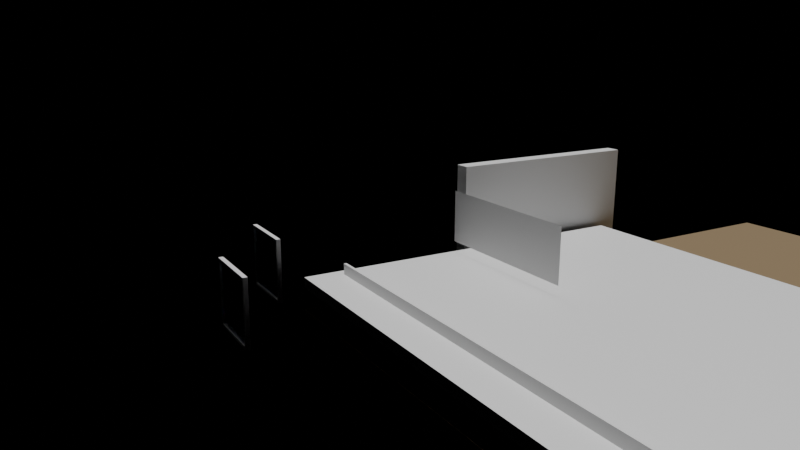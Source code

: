 # Source: e2443_after.blend  (saved by Blender 5.2.44; exported with 4.5.12 LTS)
import bpy
from mathutils import Matrix  # noqa: F401  (used for matrix-valued properties, if any)

bpy.ops.wm.read_factory_settings(use_empty=True)
scene = bpy.context.scene
scene.name = 'Scene'

# ---- materials (node trees are filled in below, after node groups)
mat_cesped = bpy.data.materials.new('Cesped')
mat_madera = bpy.data.materials.new('Madera')
mat_ladrillo = bpy.data.materials.new('Ladrillo')
mat_hormigon = bpy.data.materials.new('Hormigon')
mat_agua = bpy.data.materials.new('Agua')
mat_marco_pintura = bpy.data.materials.new('Marco_Pintura')
mat_vidrio = bpy.data.materials.new('Vidrio')

# ---- material node trees
mat_cesped.use_nodes = True; mat_cesped.node_tree.nodes.clear()
_N = mat_cesped.node_tree.nodes; _L = mat_cesped.node_tree.links
n0 = _N.new('ShaderNodeBsdfPrincipled'); n0.name = 'Principled BSDF'; n0.location = (-200, 100)
n0.inputs[0].default_value = (0.25, 0.18, 0.1, 1.0)
n0.inputs[2].default_value = 0.9
n0.inputs[3].default_value = 1.45
n0.inputs[10].default_value = 0.005
n1 = _N.new('ShaderNodeOutputMaterial'); n1.name = 'Material Output'; n1.location = (200, 100)
_L.new(n0.outputs[0], n1.inputs[0])
n1.is_active_output = True
mat_madera.use_nodes = True; mat_madera.node_tree.nodes.clear()
_N = mat_madera.node_tree.nodes; _L = mat_madera.node_tree.links
n0 = _N.new('ShaderNodeBsdfPrincipled'); n0.name = 'Principled BSDF'; n0.location = (-200, 100)
n0.inputs[3].default_value = 1.45
n0.inputs[10].default_value = 0.005
n1 = _N.new('ShaderNodeOutputMaterial'); n1.name = 'Material Output'; n1.location = (200, 100)
_L.new(n0.outputs[0], n1.inputs[0])
n1.is_active_output = True
mat_ladrillo.use_nodes = True; mat_ladrillo.node_tree.nodes.clear()
_N = mat_ladrillo.node_tree.nodes; _L = mat_ladrillo.node_tree.links
n0 = _N.new('ShaderNodeBsdfPrincipled'); n0.name = 'Principled BSDF'; n0.location = (-200, 100)
n0.inputs[3].default_value = 1.45
n0.inputs[10].default_value = 0.005
n1 = _N.new('ShaderNodeOutputMaterial'); n1.name = 'Material Output'; n1.location = (200, 100)
_L.new(n0.outputs[0], n1.inputs[0])
n1.is_active_output = True
mat_hormigon.use_nodes = True; mat_hormigon.node_tree.nodes.clear()
_N = mat_hormigon.node_tree.nodes; _L = mat_hormigon.node_tree.links
n0 = _N.new('ShaderNodeBsdfPrincipled'); n0.name = 'Principled BSDF'; n0.location = (-200, 100)
n0.inputs[3].default_value = 1.45
n0.inputs[10].default_value = 0.005
n1 = _N.new('ShaderNodeOutputMaterial'); n1.name = 'Material Output'; n1.location = (200, 100)
_L.new(n0.outputs[0], n1.inputs[0])
n1.is_active_output = True
mat_agua.use_nodes = True; mat_agua.node_tree.nodes.clear()
_N = mat_agua.node_tree.nodes; _L = mat_agua.node_tree.links
n0 = _N.new('ShaderNodeBsdfPrincipled'); n0.name = 'Principled BSDF'; n0.location = (-200, 100)
n0.inputs[3].default_value = 1.45
n0.inputs[10].default_value = 0.005
n1 = _N.new('ShaderNodeOutputMaterial'); n1.name = 'Material Output'; n1.location = (200, 100)
_L.new(n0.outputs[0], n1.inputs[0])
n1.is_active_output = True
mat_marco_pintura.use_nodes = True; mat_marco_pintura.node_tree.nodes.clear()
_N = mat_marco_pintura.node_tree.nodes; _L = mat_marco_pintura.node_tree.links
n0 = _N.new('ShaderNodeBsdfPrincipled'); n0.name = 'Principled BSDF'; n0.location = (-200, 100)
n0.inputs[3].default_value = 1.45
n0.inputs[10].default_value = 0.005
n1 = _N.new('ShaderNodeOutputMaterial'); n1.name = 'Material Output'; n1.location = (200, 100)
_L.new(n0.outputs[0], n1.inputs[0])
n1.is_active_output = True
mat_vidrio.use_nodes = True; mat_vidrio.node_tree.nodes.clear()
_N = mat_vidrio.node_tree.nodes; _L = mat_vidrio.node_tree.links
n0 = _N.new('ShaderNodeBsdfPrincipled'); n0.name = 'Principled BSDF'; n0.location = (-200, 100)
n0.inputs[0].default_value = (0.7, 0.85, 1.0, 1.0)
n0.inputs[2].default_value = 0.05
n0.inputs[3].default_value = 1.45
n0.inputs[10].default_value = 0.005
n0.inputs[18].default_value = 1.0
n1 = _N.new('ShaderNodeOutputMaterial'); n1.name = 'Material Output'; n1.location = (200, 100)
_L.new(n0.outputs[0], n1.inputs[0])
n1.is_active_output = True

# ---- cameras
cam_camaravista = bpy.data.cameras.new('CamaraVista')
cam_camaravista.lens = 35.0

# ---- lights
light_luzsol = bpy.data.lights.new('LuzSol', 'SUN')
light_luzsol.energy = 3.0
light_luzsol.shadow_soft_size = 0.25

# ---- meshes
me_terrenocesped_cuerpo_mesh = bpy.data.meshes.new('TerrenoCesped_Cuerpo_mesh')
me_terrenocesped_cuerpo_mesh.from_pydata([(0.0, 0.0, 0.0), (18.0, 0.0, 0.0), (18.0, 12.0, 0.0), (0.0, 12.0, 0.0), (0.0, 0.0, 0.1), (18.0, 0.0, 0.1), (18.0, 12.0, 0.1), (0.0, 12.0, 0.1)], [], [(0, 1, 2, 3), (4, 5, 6, 7), (0, 1, 5, 4), (1, 2, 6, 5), (2, 3, 7, 6), (3, 0, 4, 7)])
me_terrenocesped_cuerpo_mesh.materials.append(mat_cesped)
me_terrenocesped_cuerpo_mesh.update()
me_deckmadera_mesh = bpy.data.meshes.new('DeckMadera_mesh')
me_deckmadera_mesh.from_pydata([(0.0, 0.0, 0.0), (10.0, 0.0, 0.0), (10.0, 7.0, 0.0), (0.0, 7.0, 0.0), (0.0, 0.0, 0.2), (10.0, 0.0, 0.2), (10.0, 7.0, 0.2), (0.0, 7.0, 0.2)], [], [(0, 3, 2, 1), (4, 5, 6, 7), (1, 2, 6, 5), (3, 0, 4, 7), (2, 3, 7, 6), (0, 1, 5, 4)])
me_deckmadera_mesh.materials.append(mat_madera)
me_deckmadera_mesh.update()
me_muropiedra_cuerpo_mesh = bpy.data.meshes.new('MuroPiedra_Cuerpo_mesh')
me_muropiedra_cuerpo_mesh.from_pydata([(0.0, 0.0, 0.0), (4.0, 0.0, 0.0), (4.0, 0.3, 0.0), (0.0, 0.3, 0.0), (0.0, 0.0, 1.8), (4.0, 0.0, 1.8), (4.0, 0.3, 1.8), (0.0, 0.3, 1.8)], [], [(0, 1, 2, 3), (4, 5, 6, 7), (0, 1, 5, 4), (1, 2, 6, 5), (2, 3, 7, 6), (3, 0, 4, 7)])
me_muropiedra_cuerpo_mesh.materials.append(mat_ladrillo)
me_muropiedra_cuerpo_mesh.update()
me_cube = bpy.data.meshes.new('Cube')
me_cube.from_pydata([(-1.0, -1.0, -1.0), (-0.9556, -0.9333, -0.5), (-1.0, -1.0, 1.0), (-1.0, 1.0, -1.0), (-0.9556, 0.9333, -0.5), (-1.0, 1.0, 1.0), (1.0, -1.0, -1.0), (0.9556, -0.9333, -0.5), (1.0, -1.0, 1.0), (1.0, 1.0, -1.0), (0.9556, 0.9333, -0.5), (1.0, 1.0, 1.0), (-0.9556, -0.9333, 1.0), (-0.9556, 0.9333, 1.0), (0.9556, -0.9333, 1.0), (0.9556, 0.9333, 1.0)], [], [(0, 2, 5, 3), (3, 5, 11, 9), (9, 11, 8, 6), (6, 8, 2, 0), (3, 9, 6, 0), (14, 8, 11, 15), (15, 11, 5, 2, 8, 14, 12, 13), (12, 1, 4, 13), (13, 4, 10, 15), (10, 7, 14, 15), (7, 1, 12, 14), (4, 1, 7, 10)])
_uv = me_cube.uv_layers.new(name='UVMap')
_uv.uv.foreach_set('vector', [0.375, 0.0, 0.625, 0.0, 0.625, 0.25, 0.375, 0.25, 0.375, 0.25, 0.625, 0.25, 0.625, 0.5, 0.375, 0.5, 0.375, 0.5, 0.625, 0.5, 0.625, 0.75, 0.375, 0.75, 0.375, 0.75, 0.625, 0.75, 0.625, 1.0, 0.375, 1.0, 0.125, 0.5, 0.375, 0.5, 0.375, 0.75, 0.125, 0.75, 0.6306, 0.7417, 0.625, 0.75, 0.625, 0.5, 0.6306, 0.5083, 0.6306, 0.5083, 0.625, 0.5, 0.875, 0.5, 0.875, 0.75, 0.625, 0.75, 0.6306, 0.7417, 0.8694, 0.7417, 0.8694, 0.5083, 0.5625, 0.0, 0.375, 0.0, 0.375, 0.25, 0.5625, 0.25, 0.5625, 0.25, 0.375, 0.25, 0.375, 0.5, 0.5625, 0.5, 0.375, 0.5, 0.375, 0.75, 0.5625, 0.75, 0.5625, 0.5, 0.375, 0.75, 0.375, 1.0, 0.5625, 1.0, 0.5625, 0.75, 0.125, 0.5, 0.125, 0.75, 0.375, 0.75, 0.375, 0.5])
me_cube.materials.append(mat_hormigon)
me_cube.materials.append(None)
me_cube.update()
me_cube_002 = bpy.data.meshes.new('Cube.002')
me_cube_002.from_pydata([(-1.0, -1.0, -1.0), (-1.0, -1.0, 1.0), (-1.0, 1.0, -1.0), (-1.0, 1.0, 1.0), (1.0, -1.0, -1.0), (1.0, -1.0, 1.0), (1.0, 1.0, -1.0), (1.0, 1.0, 1.0)], [], [(0, 1, 3, 2), (2, 3, 7, 6), (6, 7, 5, 4), (4, 5, 1, 0), (2, 6, 4, 0), (7, 3, 1, 5)])
_uv = me_cube_002.uv_layers.new(name='UVMap')
_uv.uv.foreach_set('vector', [0.375, 0.0, 0.625, 0.0, 0.625, 0.25, 0.375, 0.25, 0.375, 0.25, 0.625, 0.25, 0.625, 0.5, 0.375, 0.5, 0.375, 0.5, 0.625, 0.5, 0.625, 0.75, 0.375, 0.75, 0.375, 0.75, 0.625, 0.75, 0.625, 1.0, 0.375, 1.0, 0.125, 0.5, 0.375, 0.5, 0.375, 0.75, 0.125, 0.75, 0.625, 0.5, 0.875, 0.5, 0.875, 0.75, 0.625, 0.75])
me_cube_002.materials.append(mat_agua)
me_cube_002.update()
me_plane = bpy.data.meshes.new('Plane')
me_plane.from_pydata([(-1.0, -1.0, 0.0), (1.0, -1.0, 0.0), (-1.0, 1.0, 0.0), (1.0, 1.0, 0.0)], [], [(0, 1, 3, 2)])
_uv = me_plane.uv_layers.new(name='UVMap')
_uv.uv.foreach_set('vector', [0.0, 0.0, 1.0, 0.0, 1.0, 1.0, 0.0, 1.0])
me_plane.materials.append(mat_agua)
me_plane.update()
me_ventana_nuevo_jamba_izq_mesh = bpy.data.meshes.new('Ventana_Nuevo_Jamba_Izq_mesh')
me_ventana_nuevo_jamba_izq_mesh.from_pydata([(0.0, 0.0, 0.0), (0.06, 0.0, 0.0), (0.06, 0.08, 0.0), (0.0, 0.08, 0.0), (0.0, 0.0, 1.2), (0.06, 0.0, 1.2), (0.06, 0.08, 1.2), (0.0, 0.08, 1.2)], [], [(0, 1, 2, 3), (4, 5, 6, 7), (0, 1, 5, 4), (1, 2, 6, 5), (2, 3, 7, 6), (3, 0, 4, 7)])
me_ventana_nuevo_jamba_izq_mesh.materials.append(mat_marco_pintura)
me_ventana_nuevo_jamba_izq_mesh.update()
me_ventana_nuevo_jamba_der_mesh = bpy.data.meshes.new('Ventana_Nuevo_Jamba_Der_mesh')
me_ventana_nuevo_jamba_der_mesh.from_pydata([(0.0, 0.0, 0.0), (0.06, 0.0, 0.0), (0.06, 0.08, 0.0), (0.0, 0.08, 0.0), (0.0, 0.0, 1.2), (0.06, 0.0, 1.2), (0.06, 0.08, 1.2), (0.0, 0.08, 1.2)], [], [(0, 1, 2, 3), (4, 5, 6, 7), (0, 1, 5, 4), (1, 2, 6, 5), (2, 3, 7, 6), (3, 0, 4, 7)])
me_ventana_nuevo_jamba_der_mesh.materials.append(mat_marco_pintura)
me_ventana_nuevo_jamba_der_mesh.update()
me_ventana_nuevo_trav_inf_mesh = bpy.data.meshes.new('Ventana_Nuevo_Trav_Inf_mesh')
me_ventana_nuevo_trav_inf_mesh.from_pydata([(0.0, 0.0, 0.0), (1.08, 0.0, 0.0), (1.08, 0.08, 0.0), (0.0, 0.08, 0.0), (0.0, 0.0, 0.06), (1.08, 0.0, 0.06), (1.08, 0.08, 0.06), (0.0, 0.08, 0.06)], [], [(0, 1, 2, 3), (4, 5, 6, 7), (0, 1, 5, 4), (1, 2, 6, 5), (2, 3, 7, 6), (3, 0, 4, 7)])
me_ventana_nuevo_trav_inf_mesh.materials.append(mat_marco_pintura)
me_ventana_nuevo_trav_inf_mesh.update()
me_ventana_nuevo_trav_sup_mesh = bpy.data.meshes.new('Ventana_Nuevo_Trav_Sup_mesh')
me_ventana_nuevo_trav_sup_mesh.from_pydata([(0.0, 0.0, 0.0), (1.08, 0.0, 0.0), (1.08, 0.08, 0.0), (0.0, 0.08, 0.0), (0.0, 0.0, 0.06), (1.08, 0.0, 0.06), (1.08, 0.08, 0.06), (0.0, 0.08, 0.06)], [], [(0, 1, 2, 3), (4, 5, 6, 7), (0, 1, 5, 4), (1, 2, 6, 5), (2, 3, 7, 6), (3, 0, 4, 7)])
me_ventana_nuevo_trav_sup_mesh.materials.append(mat_marco_pintura)
me_ventana_nuevo_trav_sup_mesh.update()
me_ventana_nuevo_vidrio_1_1_mesh = bpy.data.meshes.new('Ventana_Nuevo_Vidrio_1_1_mesh')
me_ventana_nuevo_vidrio_1_1_mesh.from_pydata([(0.0, 0.0, 0.0), (1.08, 0.0, 0.0), (1.08, 0.06, 0.0), (0.0, 0.06, 0.0), (0.0, 0.0, 1.08), (1.08, 0.0, 1.08), (1.08, 0.06, 1.08), (0.0, 0.06, 1.08)], [], [(0, 1, 2, 3), (4, 5, 6, 7), (0, 1, 5, 4), (1, 2, 6, 5), (2, 3, 7, 6), (3, 0, 4, 7)])
me_ventana_nuevo_vidrio_1_1_mesh.materials.append(mat_vidrio)
me_ventana_nuevo_vidrio_1_1_mesh.update()
me_ventana_nuevo_jamba_izq_mesh_001 = bpy.data.meshes.new('Ventana_Nuevo_Jamba_Izq_mesh.001')
me_ventana_nuevo_jamba_izq_mesh_001.from_pydata([(0.0, 0.0, 0.0), (0.06, 0.0, 0.0), (0.06, 0.08, 0.0), (0.0, 0.08, 0.0), (0.0, 0.0, 1.2), (0.06, 0.0, 1.2), (0.06, 0.08, 1.2), (0.0, 0.08, 1.2)], [], [(0, 1, 2, 3), (4, 5, 6, 7), (0, 1, 5, 4), (1, 2, 6, 5), (2, 3, 7, 6), (3, 0, 4, 7)])
me_ventana_nuevo_jamba_izq_mesh_001.materials.append(mat_marco_pintura)
me_ventana_nuevo_jamba_izq_mesh_001.update()
me_ventana_nuevo_jamba_der_mesh_001 = bpy.data.meshes.new('Ventana_Nuevo_Jamba_Der_mesh.001')
me_ventana_nuevo_jamba_der_mesh_001.from_pydata([(0.0, 0.0, 0.0), (0.06, 0.0, 0.0), (0.06, 0.08, 0.0), (0.0, 0.08, 0.0), (0.0, 0.0, 1.2), (0.06, 0.0, 1.2), (0.06, 0.08, 1.2), (0.0, 0.08, 1.2)], [], [(0, 1, 2, 3), (4, 5, 6, 7), (0, 1, 5, 4), (1, 2, 6, 5), (2, 3, 7, 6), (3, 0, 4, 7)])
me_ventana_nuevo_jamba_der_mesh_001.materials.append(mat_marco_pintura)
me_ventana_nuevo_jamba_der_mesh_001.update()
me_ventana_nuevo_trav_inf_mesh_001 = bpy.data.meshes.new('Ventana_Nuevo_Trav_Inf_mesh.001')
me_ventana_nuevo_trav_inf_mesh_001.from_pydata([(0.0, 0.0, 0.0), (1.08, 0.0, 0.0), (1.08, 0.08, 0.0), (0.0, 0.08, 0.0), (0.0, 0.0, 0.06), (1.08, 0.0, 0.06), (1.08, 0.08, 0.06), (0.0, 0.08, 0.06)], [], [(0, 1, 2, 3), (4, 5, 6, 7), (0, 1, 5, 4), (1, 2, 6, 5), (2, 3, 7, 6), (3, 0, 4, 7)])
me_ventana_nuevo_trav_inf_mesh_001.materials.append(mat_marco_pintura)
me_ventana_nuevo_trav_inf_mesh_001.update()
me_ventana_nuevo_trav_sup_mesh_001 = bpy.data.meshes.new('Ventana_Nuevo_Trav_Sup_mesh.001')
me_ventana_nuevo_trav_sup_mesh_001.from_pydata([(0.0, 0.0, 0.0), (1.08, 0.0, 0.0), (1.08, 0.08, 0.0), (0.0, 0.08, 0.0), (0.0, 0.0, 0.06), (1.08, 0.0, 0.06), (1.08, 0.08, 0.06), (0.0, 0.08, 0.06)], [], [(0, 1, 2, 3), (4, 5, 6, 7), (0, 1, 5, 4), (1, 2, 6, 5), (2, 3, 7, 6), (3, 0, 4, 7)])
me_ventana_nuevo_trav_sup_mesh_001.materials.append(mat_marco_pintura)
me_ventana_nuevo_trav_sup_mesh_001.update()
me_ventana_nuevo_vidrio_1_1_mesh_001 = bpy.data.meshes.new('Ventana_Nuevo_Vidrio_1_1_mesh.001')
me_ventana_nuevo_vidrio_1_1_mesh_001.from_pydata([(0.0, 0.0, 0.0), (1.08, 0.0, 0.0), (1.08, 0.06, 0.0), (0.0, 0.06, 0.0), (0.0, 0.0, 1.08), (1.08, 0.0, 1.08), (1.08, 0.06, 1.08), (0.0, 0.06, 1.08)], [], [(0, 1, 2, 3), (4, 5, 6, 7), (0, 1, 5, 4), (1, 2, 6, 5), (2, 3, 7, 6), (3, 0, 4, 7)])
me_ventana_nuevo_vidrio_1_1_mesh_001.materials.append(mat_vidrio)
me_ventana_nuevo_vidrio_1_1_mesh_001.update()

# ---- objects
ob_terrenocesped = bpy.data.objects.new('TerrenoCesped', None)
ob_terrenocesped_cuerpo = bpy.data.objects.new('TerrenoCesped_Cuerpo', me_terrenocesped_cuerpo_mesh)
ob_deckmadera_solido = bpy.data.objects.new('DeckMadera_Solido', me_deckmadera_mesh)
ob_deckmadera = bpy.data.objects.new('DeckMadera', None)
ob_muropiedra = bpy.data.objects.new('MuroPiedra', None)
ob_muropiedra_cuerpo = bpy.data.objects.new('MuroPiedra_Cuerpo', me_muropiedra_cuerpo_mesh)
ob_piscinabase = bpy.data.objects.new('PiscinaBase', me_cube)
ob_aguapiscina = bpy.data.objects.new('AguaPiscina', me_cube_002)
ob_cascada = bpy.data.objects.new('Cascada', me_plane)
ob_luzsol = bpy.data.objects.new('LuzSol', light_luzsol)
ob_camaravista = bpy.data.objects.new('CamaraVista', cam_camaravista)
ob_ventana_nuevo = bpy.data.objects.new('Ventana_Nuevo', None)
ob_ventana_nuevo_jamba_izq = bpy.data.objects.new('Ventana_Nuevo_Jamba_Izq', me_ventana_nuevo_jamba_izq_mesh)
ob_ventana_nuevo_jamba_der = bpy.data.objects.new('Ventana_Nuevo_Jamba_Der', me_ventana_nuevo_jamba_der_mesh)
ob_ventana_nuevo_trav_inf = bpy.data.objects.new('Ventana_Nuevo_Trav_Inf', me_ventana_nuevo_trav_inf_mesh)
ob_ventana_nuevo_trav_sup = bpy.data.objects.new('Ventana_Nuevo_Trav_Sup', me_ventana_nuevo_trav_sup_mesh)
ob_ventana_nuevo_vidrio_1_1 = bpy.data.objects.new('Ventana_Nuevo_Vidrio_1_1', me_ventana_nuevo_vidrio_1_1_mesh)
ob_ventana_nuevo_001 = bpy.data.objects.new('Ventana_Nuevo.001', None)
ob_ventana_nuevo_jamba_izq_001 = bpy.data.objects.new('Ventana_Nuevo_Jamba_Izq.001', me_ventana_nuevo_jamba_izq_mesh_001)
ob_ventana_nuevo_jamba_der_001 = bpy.data.objects.new('Ventana_Nuevo_Jamba_Der.001', me_ventana_nuevo_jamba_der_mesh_001)
ob_ventana_nuevo_trav_inf_001 = bpy.data.objects.new('Ventana_Nuevo_Trav_Inf.001', me_ventana_nuevo_trav_inf_mesh_001)
ob_ventana_nuevo_trav_sup_001 = bpy.data.objects.new('Ventana_Nuevo_Trav_Sup.001', me_ventana_nuevo_trav_sup_mesh_001)
ob_ventana_nuevo_vidrio_1_1_001 = bpy.data.objects.new('Ventana_Nuevo_Vidrio_1_1.001', me_ventana_nuevo_vidrio_1_1_mesh_001)

# ---- transforms, parenting, visibility, modifiers, constraints
ob_terrenocesped.location = (0.0, 0.0, -0.1)
ob_terrenocesped.empty_display_type = 'ARROWS'
ob_terrenocesped_cuerpo.parent = ob_terrenocesped
ob_terrenocesped_cuerpo.location = (0.0, 0.0, 0.0)
ob_deckmadera_solido.parent = ob_deckmadera
ob_deckmadera_solido.location = (0.0, 0.0, 0.0)
ob_deckmadera.location = (0.0, 0.0, 0.4)
ob_deckmadera.empty_display_type = 'ARROWS'
ob_muropiedra.location = (-0.15, 3.5, 0.4)
ob_muropiedra.rotation_euler = (0.0, 0.0, 1.571)
ob_muropiedra.empty_display_type = 'ARROWS'
ob_muropiedra_cuerpo.parent = ob_muropiedra
ob_muropiedra_cuerpo.location = (0.0, 0.0, 0.0)
ob_piscinabase.location = (4.5, 3.5, 0.0)
ob_piscinabase.scale = (4.5, 3.0, 0.4)
ob_aguapiscina.location = (4.5, 0.7, 0.5)
ob_aguapiscina.scale = (4.3, 0.025, 0.3)
ob_cascada.location = (1.5, 3.2, 1.3)
ob_cascada.rotation_euler = (1.571, 0.0, 0.0)
ob_cascada.scale = (1.5, 0.5, 1.0)
_m = ob_cascada.modifiers.new('OndasCascada', 'DISPLACE')
_m.strength = 0.1
ob_luzsol.location = (5.0, -5.0, 10.0)
ob_camaravista.location = (12.0, -5.0, 5.0)
ob_camaravista.rotation_euler = (1.309, 0.0, 1.047)
ob_ventana_nuevo.location = (-0.0, -1.5, 0.0)
ob_ventana_nuevo.empty_display_type = 'ARROWS'
ob_ventana_nuevo_jamba_izq.parent = ob_ventana_nuevo
ob_ventana_nuevo_jamba_izq.location = (0.0, 0.0, 0.0)
ob_ventana_nuevo_jamba_der.parent = ob_ventana_nuevo
ob_ventana_nuevo_jamba_der.location = (1.14, 0.0, 0.0)
ob_ventana_nuevo_trav_inf.parent = ob_ventana_nuevo
ob_ventana_nuevo_trav_inf.location = (0.06, 0.0, 0.0)
ob_ventana_nuevo_trav_sup.parent = ob_ventana_nuevo
ob_ventana_nuevo_trav_sup.location = (0.06, 0.0, 1.14)
ob_ventana_nuevo_vidrio_1_1.parent = ob_ventana_nuevo
ob_ventana_nuevo_vidrio_1_1.location = (0.06, 0.02, 0.06)
ob_ventana_nuevo_001.location = (-1.7, -0.3, 0.0)
ob_ventana_nuevo_001.empty_display_type = 'ARROWS'
ob_ventana_nuevo_jamba_izq_001.parent = ob_ventana_nuevo_001
ob_ventana_nuevo_jamba_izq_001.location = (0.0, 0.0, 0.0)
ob_ventana_nuevo_jamba_der_001.parent = ob_ventana_nuevo_001
ob_ventana_nuevo_jamba_der_001.location = (1.14, 0.0, 0.0)
ob_ventana_nuevo_trav_inf_001.parent = ob_ventana_nuevo_001
ob_ventana_nuevo_trav_inf_001.location = (0.06, 0.0, 0.0)
ob_ventana_nuevo_trav_sup_001.parent = ob_ventana_nuevo_001
ob_ventana_nuevo_trav_sup_001.location = (0.06, 0.0, 1.14)
ob_ventana_nuevo_vidrio_1_1_001.parent = ob_ventana_nuevo_001
ob_ventana_nuevo_vidrio_1_1_001.location = (0.06, 0.02, 0.06)

# ---- collection membership
scene.collection.objects.link(ob_terrenocesped)
scene.collection.objects.link(ob_terrenocesped_cuerpo)
scene.collection.objects.link(ob_deckmadera_solido)
scene.collection.objects.link(ob_deckmadera)
scene.collection.objects.link(ob_muropiedra)
scene.collection.objects.link(ob_muropiedra_cuerpo)
scene.collection.objects.link(ob_piscinabase)
scene.collection.objects.link(ob_aguapiscina)
scene.collection.objects.link(ob_cascada)
scene.collection.objects.link(ob_luzsol)
scene.collection.objects.link(ob_camaravista)
scene.collection.objects.link(ob_ventana_nuevo)
scene.collection.objects.link(ob_ventana_nuevo_jamba_izq)
scene.collection.objects.link(ob_ventana_nuevo_jamba_der)
scene.collection.objects.link(ob_ventana_nuevo_trav_inf)
scene.collection.objects.link(ob_ventana_nuevo_trav_sup)
scene.collection.objects.link(ob_ventana_nuevo_vidrio_1_1)
scene.collection.objects.link(ob_ventana_nuevo_001)
scene.collection.objects.link(ob_ventana_nuevo_jamba_izq_001)
scene.collection.objects.link(ob_ventana_nuevo_jamba_der_001)
scene.collection.objects.link(ob_ventana_nuevo_trav_inf_001)
scene.collection.objects.link(ob_ventana_nuevo_trav_sup_001)
scene.collection.objects.link(ob_ventana_nuevo_vidrio_1_1_001)

# ---- scene / render settings (as saved in the file)
scene.camera = ob_camaravista
scene.frame_start = 1; scene.frame_end = 250; scene.frame_set(1)
scene.render.engine = 'BLENDER_EEVEE_NEXT'
scene.render.bake_bias = 0.0
scene.render.bake_samples = 0
scene.render.compositor_device = 'GPU'
scene.eevee.use_volume_custom_range = False
scene.eevee.fast_gi_thickness_near = 0.1
scene.eevee.fast_gi_thickness_far = 0.0
scene.eevee.ray_tracing_options.screen_trace_thickness = 0.1
bpy.context.view_layer.update()
